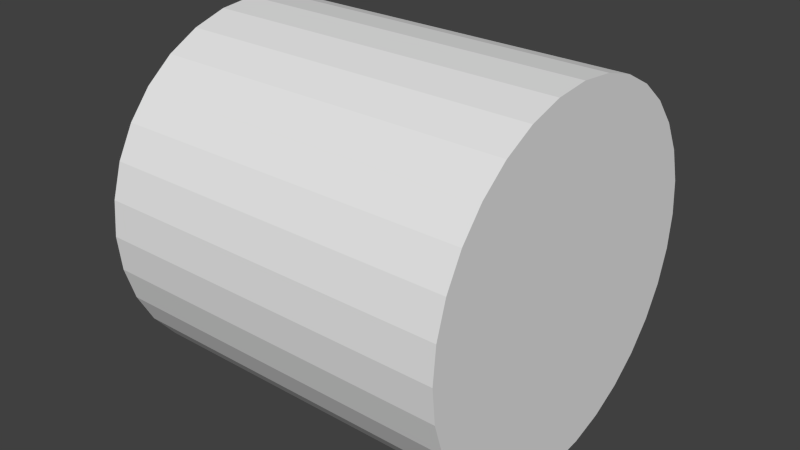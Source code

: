 # Source: logMidR.blend  (saved by Blender 2.67.0; exported with 4.5.12 LTS)
import bpy
from mathutils import Matrix  # noqa: F401  (used for matrix-valued properties, if any)

bpy.ops.wm.read_factory_settings(use_empty=True)
scene = bpy.context.scene
scene.name = 'Scene'

# ---- collections
col_collection_1 = bpy.data.collections.new('Collection 1'); scene.collection.children.link(col_collection_1)

# ---- world
world_world = bpy.data.worlds.new('World'); scene.world = world_world
world_world.color = (0.05088, 0.05088, 0.05088)
world_world.use_sun_shadow = False
world_world.sun_shadow_jitter_overblur = 0.0
world_world.cycles.sampling_method = 'MANUAL'
world_world.cycles.sample_map_resolution = 256

# ---- meshes
me_logmidr = bpy.data.meshes.new('logMidR')
me_logmidr.from_pydata([(0.5, 9.596e-07, 2.98e-07), (-0.5, -9.596e-07, -3.278e-07), (0.5, -0.09754, -0.009607), (-0.5, -0.09755, -0.009608), (0.5, -0.1913, -0.03806), (-0.5, -0.1913, -0.03806), (0.5, -0.2778, -0.08426), (-0.5, -0.2778, -0.08427), (0.5, -0.3536, -0.1464), (-0.5, -0.3536, -0.1464), (0.5, -0.4157, -0.2222), (-0.5, -0.4157, -0.2222), (0.5, -0.4619, -0.3087), (-0.5, -0.4619, -0.3087), (0.5, -0.4904, -0.4025), (-0.5, -0.4904, -0.4025), (0.5, -0.5, -0.5), (-0.5, -0.5, -0.5), (0.5, -0.4904, -0.5975), (-0.5, -0.4904, -0.5975), (0.5, -0.4619, -0.6913), (-0.5, -0.4619, -0.6913), (0.5, -0.4157, -0.7778), (-0.5, -0.4157, -0.7778), (0.5, -0.3536, -0.8536), (-0.5, -0.3536, -0.8536), (0.5, -0.2778, -0.9157), (-0.5, -0.2778, -0.9157), (0.5, -0.1913, -0.9619), (-0.5, -0.1913, -0.9619), (0.5, -0.09754, -0.9904), (-0.5, -0.09755, -0.9904), (0.5, 1.123e-06, -1.0), (-0.5, -7.967e-07, -1.0), (0.5, 0.09755, -0.9904), (-0.5, 0.09754, -0.9904), (0.5, 0.1913, -0.9619), (-0.5, 0.1913, -0.9619), (0.5, 0.2778, -0.9157), (-0.5, 0.2778, -0.9157), (0.5, 0.3536, -0.8536), (-0.5, 0.3536, -0.8536), (0.5, 0.4157, -0.7778), (-0.5, 0.4157, -0.7778), (0.5, 0.4619, -0.6913), (-0.5, 0.4619, -0.6913), (0.5, 0.4904, -0.5975), (-0.5, 0.4904, -0.5975), (0.5, 0.5, -0.5), (-0.5, 0.5, -0.5), (0.5, 0.4904, -0.4025), (-0.5, 0.4904, -0.4025), (0.5, 0.4619, -0.3087), (-0.5, 0.4619, -0.3087), (0.5, 0.4157, -0.2222), (-0.5, 0.4157, -0.2222), (0.5, 0.3536, -0.1464), (-0.5, 0.3536, -0.1464), (0.5, 0.2778, -0.08426), (-0.5, 0.2778, -0.08427), (0.5, 0.1913, -0.03806), (-0.5, 0.1913, -0.03806), (0.5, 0.09755, -0.009607), (-0.5, 0.09754, -0.009608)], [], [(0, 1, 3, 2), (2, 3, 5, 4), (4, 5, 7, 6), (6, 7, 9, 8), (8, 9, 11, 10), (10, 11, 13, 12), (12, 13, 15, 14), (14, 15, 17, 16), (16, 17, 19, 18), (18, 19, 21, 20), (20, 21, 23, 22), (22, 23, 25, 24), (24, 25, 27, 26), (26, 27, 29, 28), (28, 29, 31, 30), (30, 31, 33, 32), (32, 33, 35, 34), (34, 35, 37, 36), (36, 37, 39, 38), (38, 39, 41, 40), (40, 41, 43, 42), (42, 43, 45, 44), (44, 45, 47, 46), (46, 47, 49, 48), (48, 49, 51, 50), (50, 51, 53, 52), (52, 53, 55, 54), (54, 55, 57, 56), (56, 57, 59, 58), (58, 59, 61, 60), (3, 1, 63, 61, 59, 57, 55, 53, 51, 49, 47, 45, 43, 41, 39, 37, 35, 33, 31, 29, 27, 25, 23, 21, 19, 17, 15, 13, 11, 9, 7, 5), (62, 63, 1, 0), (60, 61, 63, 62), (0, 2, 4, 6, 8, 10, 12, 14, 16, 18, 20, 22, 24, 26, 28, 30, 32, 34, 36, 38, 40, 42, 44, 46, 48, 50, 52, 54, 56, 58, 60, 62)])
me_logmidr.use_remesh_preserve_volume = False
me_logmidr.use_remesh_preserve_attributes = False
me_logmidr.use_mirror_vertex_groups = False
me_logmidr.update()

# ---- objects
ob_logmidr = bpy.data.objects.new('logMidR', me_logmidr)

# ---- transforms, parenting, visibility, modifiers, constraints
ob_logmidr.location = (0.0, 0.0, 0.0)
ob_logmidr.lineart.crease_threshold = 0.0

# ---- collection membership
col_collection_1.objects.link(ob_logmidr)

# ---- scene / render settings (as saved in the file)
scene.frame_start = 1; scene.frame_end = 250; scene.frame_set(1)
scene.render.engine = 'BLENDER_EEVEE_NEXT'
scene.render.image_settings.color_mode = 'RGB'
scene.render.image_settings.compression = 90
scene.render.resolution_percentage = 50
scene.render.dither_intensity = 0.0
scene.cycles.use_denoising = False
scene.cycles.samples = 10
scene.cycles.sampling_pattern = 'TABULATED_SOBOL'
scene.cycles.light_sampling_threshold = 0.0
scene.cycles.use_adaptive_sampling = False
scene.cycles.use_light_tree = False
scene.cycles.blur_glossy = 0.0
scene.cycles.volume_bounces = 1
scene.cycles.pixel_filter_type = 'GAUSSIAN'
scene.cycles.sample_clamp_indirect = 0.0
scene.view_settings.view_transform = 'Standard'
bpy.context.view_layer.update()

# ---- added for rendering (the .blend has no active camera and no usable light): camera, sun
cam_auto = bpy.data.cameras.new('AutoCamera')
cam_auto.lens = 50.0
cam_auto.sensor_width = 36.0
cam_auto.clip_end = 1000.0
ob_auto_camera = bpy.data.objects.new('AutoCamera', cam_auto)
scene.collection.objects.link(ob_auto_camera)
ob_auto_camera.location = (1.60254, -1.92305, 0.782031)
ob_auto_camera.rotation_euler = (1.09748, -7.21219e-08, 0.694738)
scene.camera = ob_auto_camera
light_auto_sun = bpy.data.lights.new('AutoSun', 'SUN')
light_auto_sun.energy = 3.0
light_auto_sun.angle = 0.0523599
ob_auto_sun = bpy.data.objects.new('AutoSun', light_auto_sun)
scene.collection.objects.link(ob_auto_sun)
ob_auto_sun.rotation_euler = (0.872665, 0.174533, 0.523599)
bpy.context.view_layer.update()
